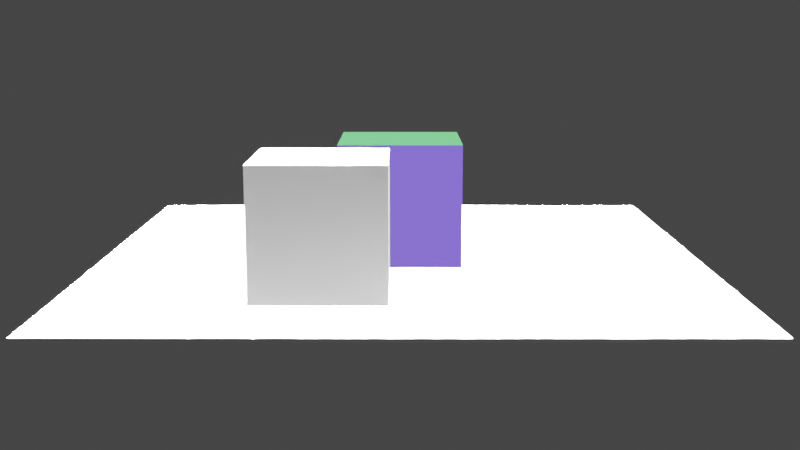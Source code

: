 # Source: trial.blend  (saved by Blender 3.3.6; exported with 4.5.12 LTS)
import bpy
from mathutils import Matrix  # noqa: F401  (used for matrix-valued properties, if any)

bpy.ops.wm.read_factory_settings(use_empty=True)
scene = bpy.context.scene
scene.name = 'Scene'

# ---- collections
col_collection = bpy.data.collections.new('Collection'); scene.collection.children.link(col_collection)

# ---- materials (node trees are filled in below, after node groups)
mat_normalmap = bpy.data.materials.new('NormalMap')
mat_normalmap.use_transparent_shadow = False

# ---- node groups
ng_chippededges = bpy.data.node_groups.new('chippedEdges', 'GeometryNodeTree')
_s = ng_chippededges.interface.new_socket(name='Geometry', in_out='OUTPUT', socket_type='NodeSocketGeometry')
_s = ng_chippededges.interface.new_socket(name='Geometry', in_out='INPUT', socket_type='NodeSocketGeometry')
_s = ng_chippededges.interface.new_socket(name='SubDiv Levels', in_out='INPUT', socket_type='NodeSocketInt')
_s.default_value = 3
_s.min_value = 0
_s.max_value = 6
_s = ng_chippededges.interface.new_socket(name='Wear Amount', in_out='INPUT', socket_type='NodeSocketFloat')
_s.default_value = 1.0
_s.min_value = 0.0
_s.max_value = 1.0
_s = ng_chippededges.interface.new_socket(name='Noise Randomizer', in_out='INPUT', socket_type='NodeSocketFloat')
_s.default_value = 0.5
_s.min_value = -1000.0
_s.max_value = 1000.0
_s = ng_chippededges.interface.new_socket(name='Noise Scale', in_out='INPUT', socket_type='NodeSocketFloat')
_s.default_value = 3.0
_s.min_value = -1000.0
_s.max_value = 1000.0
_s = ng_chippededges.interface.new_socket(name='Noise Detail', in_out='INPUT', socket_type='NodeSocketFloat')
_s.default_value = 2.0
_s.min_value = 0.0
_s.max_value = 15.0
_s = ng_chippededges.interface.new_socket(name='Noise Distortion', in_out='INPUT', socket_type='NodeSocketFloat')
_s.min_value = -1000.0
_s.max_value = 1000.0
_s = ng_chippededges.interface.new_socket(name='Wear Factor', in_out='INPUT', socket_type='NodeSocketFloat')
_s.default_value = 6.0
_s.min_value = -1e+04
_s.max_value = 1e+04
ng_chippededges.is_modifier = True
_N = ng_chippededges.nodes; _L = ng_chippededges.links
n0 = _N.new('ShaderNodeMath'); n0.name = 'Math'; n0.location = (-380, -120)
n0.operation = 'SUBTRACT'
n0.inputs[0].default_value = 1.0
n1 = _N.new('GeometryNodeSetPosition'); n1.name = 'Set Position'; n1.location = (240, -160)
n2 = _N.new('GeometryNodeMeshBoolean'); n2.name = 'Mesh Boolean'; n2.location = (460, 0)
n2.operation = 'INTERSECT'
n2.solver = 'EXACT'
n3 = _N.new('NodeGroupOutput'); n3.name = 'Group Output'; n3.location = (640, 0)
n4 = _N.new('ShaderNodeTexNoise'); n4.name = 'Noise Texture'; n4.location = (-380, -300)
n4.noise_dimensions = '4D'
n5 = _N.new('ShaderNodeMath'); n5.name = 'Math.001'; n5.location = (-180, -300)
n5.operation = 'POWER'
n6 = _N.new('GeometryNodeInputNormal'); n6.name = 'Normal'; n6.location = (-180, -220)
n6.legacy_corner_normals = True
n7 = _N.new('ShaderNodeVectorMath'); n7.name = 'Vector Math'; n7.location = (20, -240)
n7.operation = 'MULTIPLY'
n8 = _N.new('GeometryNodeSubdivisionSurface'); n8.name = 'Subdivision Surface'; n8.location = (-20, 0)
n8.inputs[4].default_value = False
n9 = _N.new('NodeGroupInput'); n9.name = 'Group Input'; n9.location = (-720, 0)
n10 = _N.new('ShaderNodeClamp'); n10.name = 'Clamp'; n10.location = (-45, 0)
n10.inputs[2].default_value = 11.0
_L.new(n9.outputs[0], n8.inputs[0])
_L.new(n2.outputs[0], n3.inputs[0])
_L.new(n9.outputs[2], n0.inputs[1])
_L.new(n1.outputs[0], n2.inputs[1])
_L.new(n9.outputs[3], n4.inputs[1])
_L.new(n9.outputs[4], n4.inputs[2])
_L.new(n9.outputs[5], n4.inputs[3])
_L.new(n9.outputs[6], n4.inputs[8])
_L.new(n4.outputs[1], n5.inputs[0])
_L.new(n9.outputs[7], n5.inputs[1])
_L.new(n6.outputs[0], n7.inputs[0])
_L.new(n5.outputs[0], n7.inputs[1])
_L.new(n7.outputs[0], n1.inputs[3])
_L.new(n8.outputs[0], n1.inputs[0])
_L.new(n9.outputs[0], n2.inputs[1])
_L.new(n10.outputs[0], n8.inputs[1])
n3.is_active_output = True
ng_getparentdata = bpy.data.node_groups.new('GetParentData', 'GeometryNodeTree')
_s = ng_getparentdata.interface.new_socket(name='Geometry', in_out='OUTPUT', socket_type='NodeSocketGeometry')
_s = ng_getparentdata.interface.new_socket(name='Normal', in_out='OUTPUT', socket_type='NodeSocketVector')
_s = ng_getparentdata.interface.new_socket(name='Tangent', in_out='OUTPUT', socket_type='NodeSocketVector')
_s = ng_getparentdata.interface.new_socket(name='Factor', in_out='OUTPUT', socket_type='NodeSocketFloat')
_s = ng_getparentdata.interface.new_socket(name='Random', in_out='OUTPUT', socket_type='NodeSocketFloat')
_s = ng_getparentdata.interface.new_socket(name='Geometry', in_out='INPUT', socket_type='NodeSocketGeometry')
_s = ng_getparentdata.interface.new_socket(name='Material', in_out='INPUT', socket_type='NodeSocketMaterial')
_s = ng_getparentdata.interface.new_socket(name='Seed', in_out='INPUT', socket_type='NodeSocketInt')
_s.min_value = -10000
_s.max_value = 10000
ng_getparentdata.is_modifier = True
_N = ng_getparentdata.nodes; _L = ng_getparentdata.links
n0 = _N.new('GeometryNodeSeparateComponents'); n0.name = 'Separate Components'; n0.location = (-100, 100)
n1 = _N.new('GeometryNodeInputNormal'); n1.name = 'Normal'; n1.location = (-100, -120)
n1.legacy_corner_normals = True
n2 = _N.new('GeometryNodeInputTangent'); n2.name = 'Curve Tangent'; n2.location = (180, -200)
n3 = _N.new('GeometryNodeCaptureAttribute'); n3.name = 'Capture Attribute.001'; n3.location = (420, -40)
n3.capture_items.clear()
n4 = _N.new('GeometryNodeSplineParameter'); n4.name = 'Spline Parameter'; n4.location = (420, -260)
n5 = _N.new('FunctionNodeRandomValue'); n5.name = 'Random Value'; n5.location = (660, -320)
n6 = _N.new('GeometryNodeInputID'); n6.name = 'ID'; n6.location = (420, -400)
n7 = _N.new('NodeReroute'); n7.name = 'Reroute'; n7.location = (460, 60)
n7.width = 16
n7.mute = True
n7.socket_idname = 'NodeSocketGeometry'
n8 = _N.new('GeometryNodeJoinGeometry'); n8.name = 'Join Geometry'; n8.location = (1260, 120)
n8.label = 'Mesh'
n9 = _N.new('GeometryNodeCaptureAttribute'); n9.name = 'Capture Attribute'; n9.location = (180, 20)
n9.capture_items.clear()
n10 = _N.new('NodeGroupOutput'); n10.name = 'Group Output'; n10.location = (1700, 120)
n11 = _N.new('GeometryNodeCaptureAttribute'); n11.name = 'Capture Attribute.002'; n11.location = (660, -100)
n11.capture_items.clear()
n12 = _N.new('GeometryNodeCaptureAttribute'); n12.name = 'Capture Attribute.003'; n12.location = (880, -160)
n12.capture_items.clear()
n13 = _N.new('GeometryNodeSetMaterial'); n13.name = 'Set Material'; n13.location = (1480, 140)
n14 = _N.new('NodeGroupInput'); n14.name = 'Group Input'; n14.location = (-360, -20)
_L.new(n14.outputs[0], n0.inputs[0])
_L.new(n0.outputs[1], n9.inputs[0])
_L.new(n7.outputs[0], n8.inputs[0])
_L.new(n13.outputs[0], n10.inputs[0])
_L.new(n0.outputs[0], n7.inputs[0])
_L.new(n1.outputs[0], n9.inputs[1])
_L.new(n9.outputs[0], n3.inputs[0])
_L.new(n2.outputs[0], n3.inputs[1])
_L.new(n3.outputs[0], n11.inputs[0])
_L.new(n4.outputs[0], n11.inputs[1])
_L.new(n11.outputs[0], n12.inputs[0])
_L.new(n6.outputs[0], n5.inputs[7])
_L.new(n5.outputs[1], n12.inputs[1])
_L.new(n12.outputs[0], n8.inputs[0])
_L.new(n9.outputs[1], n10.inputs[1])
_L.new(n3.outputs[1], n10.inputs[2])
_L.new(n11.outputs[1], n10.inputs[3])
_L.new(n12.outputs[1], n10.inputs[4])
_L.new(n14.outputs[2], n5.inputs[8])
_L.new(n8.outputs[0], n13.inputs[0])
_L.new(n14.outputs[1], n13.inputs[2])
n10.is_active_output = True
ng_recalculatedir = bpy.data.node_groups.new('RecalculateDir', 'ShaderNodeTree')
_s = ng_recalculatedir.interface.new_socket(name='Re-Dir', in_out='OUTPUT', socket_type='NodeSocketFloat')
_s = ng_recalculatedir.interface.new_socket(name='Factor', in_out='INPUT', socket_type='NodeSocketFloat')
_s.default_value = 0.5
_s.min_value = -1e+04
_s.max_value = 1e+04
_s = ng_recalculatedir.interface.new_socket(name='Inverted', in_out='INPUT', socket_type='NodeSocketFloat')
_s.default_value = 0.5
_s.min_value = -1e+04
_s.max_value = 1e+04
_s = ng_recalculatedir.interface.new_socket(name='Original', in_out='INPUT', socket_type='NodeSocketFloat')
_s.default_value = 0.5
_s.min_value = -1e+04
_s.max_value = 1e+04
_N = ng_recalculatedir.nodes; _L = ng_recalculatedir.links
n0 = _N.new('NodeFrame'); n0.name = 'Frame.002'; n0.location = (-125, 105)
n0.label = 'Re-Calculating'
n0.width = 435
n1 = _N.new('ShaderNodeMath'); n1.name = 'Math.002'; n1.location = (30, -30)
n1.operation = 'SUBTRACT'
n1.inputs[0].default_value = 1.0
n2 = _N.new('NodeGroupOutput'); n2.name = 'Group Output'; n2.location = (345, 0)
n3 = _N.new('ShaderNodeMath'); n3.name = 'Math.003'; n3.location = (30, -210)
n3.operation = 'MULTIPLY'
n4 = _N.new('NodeGroupInput'); n4.name = 'Group Input'; n4.location = (-480, -20)
n5 = _N.new('ShaderNodeMath'); n5.name = 'Math.004'; n5.location = (265, -85)
n5.operation = 'MULTIPLY_ADD'
n1.parent = n0
n3.parent = n0
n5.parent = n0
_L.new(n4.outputs[0], n1.inputs[1])
_L.new(n4.outputs[1], n3.inputs[0])
_L.new(n5.outputs[0], n2.inputs[0])
_L.new(n4.outputs[2], n5.inputs[0])
_L.new(n3.outputs[0], n5.inputs[2])
_L.new(n1.outputs[0], n5.inputs[1])
_L.new(n4.outputs[0], n3.inputs[1])
n2.is_active_output = True
ng_customnormalmap = bpy.data.node_groups.new('CustomNormalMap', 'ShaderNodeTree')
_s = ng_customnormalmap.interface.new_socket(name='Emission', in_out='OUTPUT', socket_type='NodeSocketShader')
_s = ng_customnormalmap.interface.new_socket(name='FlipRed?', in_out='INPUT', socket_type='NodeSocketFloat')
_s.min_value = 0.0
_s.max_value = 1.0
_N = ng_customnormalmap.nodes; _L = ng_customnormalmap.links
n0 = _N.new('NodeFrame'); n0.name = 'Frame'; n0.location = (-1190, 310)
n0.label = 'Getting Coordinates'
n0.width = 820
n1 = _N.new('NodeFrame'); n1.name = 'Frame.001'; n1.location = (-770, -150)
n1.label = 'Flipping Red'
n1.width = 200
n2 = _N.new('NodeFrame'); n2.name = 'Frame.002'; n2.location = (20, 435)
n2.label = 'Re-Calculating X'
n2.width = 226
n3 = _N.new('NodeFrame'); n3.name = 'Frame.003'; n3.location = (300, 510)
n3.label = 'Gamma Correction (P 2.2)'
n3.width = 440
n4 = _N.new('NodeFrame'); n4.name = 'Frame.004'; n4.location = (-350, 490)
n4.label = 'Invert X'
n4.width = 200
n5 = _N.new('NodeGroupInput'); n5.name = 'Group Input'; n5.location = (-1160, -160)
n6 = _N.new('ShaderNodeVectorTransform'); n6.name = 'Vector Transform'; n6.location = (230, -50)
n6.vector_type = 'NORMAL'
n6.convert_from = 'OBJECT'
n6.convert_to = 'CAMERA'
n7 = _N.new('ShaderNodeTexCoord'); n7.name = 'Texture Coordinate'; n7.location = (30, -30)
n8 = _N.new('ShaderNodeSeparateXYZ'); n8.name = 'Separate XYZ'; n8.location = (650, -50)
n9 = _N.new('ShaderNodeMapping'); n9.name = 'Mapping'; n9.location = (450, -50)
n9.vector_type = 'TEXTURE'
n9.inputs[1].default_value = (-1.0, -1.0, 1.0)
n9.inputs[3].default_value = (2.0, 2.0, -2.0)
n10 = _N.new('NodeReroute'); n10.name = 'Reroute'; n10.location = (-420, -220)
n10.width = 16
n10.socket_idname = 'NodeSocketFloat'
n11 = _N.new('ShaderNodeMath'); n11.name = 'Math.001'; n11.location = (30, -30)
n11.operation = 'GREATER_THAN'
n12 = _N.new('NodeReroute'); n12.name = 'Reroute.001'; n12.location = (-140, -220)
n12.width = 16
n12.socket_idname = 'NodeSocketFloat'
n13 = _N.new('NodeReroute'); n13.name = 'Reroute.002'; n13.location = (-140, 320)
n13.width = 16
n13.socket_idname = 'NodeSocketFloat'
n14 = _N.new('ShaderNodeGroup'); n14.name = 'Group'; n14.location = (30, -30)
n14.width = 166
n14.node_tree = ng_recalculatedir
n15 = _N.new('ShaderNodeMath'); n15.name = 'Math.005'; n15.location = (30, -30)
n15.operation = 'POWER'
n15.inputs[1].default_value = 2.2
n16 = _N.new('ShaderNodeMath'); n16.name = 'Math.006'; n16.location = (30, -210)
n16.operation = 'POWER'
n16.inputs[1].default_value = 2.2
n17 = _N.new('ShaderNodeMath'); n17.name = 'Math.007'; n17.location = (30, -390)
n17.operation = 'POWER'
n17.inputs[1].default_value = 2.2
n18 = _N.new('ShaderNodeCombineXYZ'); n18.name = 'Combine XYZ'; n18.location = (270, -190)
n19 = _N.new('ShaderNodeEmission'); n19.name = 'Emission'; n19.location = (820, 340)
n20 = _N.new('NodeGroupOutput'); n20.name = 'Group Output'; n20.location = (1020, 340)
n21 = _N.new('ShaderNodeMath'); n21.name = 'Math'; n21.location = (30, -30)
n21.operation = 'MULTIPLY_ADD'
n21.inputs[1].default_value = -1.0
n21.inputs[2].default_value = 1.0
n6.parent = n0
n7.parent = n0
n8.parent = n0
n9.parent = n0
n11.parent = n1
n14.parent = n2
n15.parent = n3
n16.parent = n3
n17.parent = n3
n18.parent = n3
n21.parent = n4
_L.new(n19.outputs[0], n20.inputs[0])
_L.new(n6.outputs[0], n9.inputs[0])
_L.new(n9.outputs[0], n8.inputs[0])
_L.new(n8.outputs[0], n21.inputs[0])
_L.new(n13.outputs[0], n14.inputs[0])
_L.new(n21.outputs[0], n14.inputs[1])
_L.new(n14.outputs[0], n15.inputs[0])
_L.new(n8.outputs[1], n16.inputs[0])
_L.new(n8.outputs[2], n17.inputs[0])
_L.new(n15.outputs[0], n18.inputs[0])
_L.new(n16.outputs[0], n18.inputs[1])
_L.new(n17.outputs[0], n18.inputs[2])
_L.new(n18.outputs[0], n19.inputs[0])
_L.new(n8.outputs[0], n14.inputs[2])
_L.new(n7.outputs[1], n6.inputs[0])
_L.new(n5.outputs[0], n11.inputs[0])
_L.new(n11.outputs[0], n10.inputs[0])
_L.new(n10.outputs[0], n12.inputs[0])
_L.new(n12.outputs[0], n13.inputs[0])
n20.is_active_output = True

# ---- material node trees
mat_normalmap.use_nodes = True; mat_normalmap.node_tree.nodes.clear()
_N = mat_normalmap.node_tree.nodes; _L = mat_normalmap.node_tree.links
n0 = _N.new('ShaderNodeOutputMaterial'); n0.name = 'Material Output'; n0.location = (1900, 220)
n1 = _N.new('ShaderNodeGroup'); n1.name = 'Group'; n1.location = (1660, 220)
n1.width = 198
n1.node_tree = ng_customnormalmap
n1.inputs[0].default_value = 0.0
_L.new(n1.outputs[0], n0.inputs[0])
n0.is_active_output = True

# ---- world
world_worldw = bpy.data.worlds.new('WorldW'); scene.world = world_worldw
world_worldw.use_nodes = True; world_worldw.node_tree.nodes.clear()
_N = world_worldw.node_tree.nodes; _L = world_worldw.node_tree.links
n0 = _N.new('ShaderNodeBackground'); n0.name = 'Background'; n0.location = (10, 300)
n0.inputs[0].default_value = (0.05, 0.05, 0.05, 1.0)
n1 = _N.new('ShaderNodeOutputWorld'); n1.name = 'World Output'; n1.location = (300, 300)
_L.new(n0.outputs[0], n1.inputs[0])
n1.is_active_output = True
world_worldw.use_sun_shadow = False
world_worldw.sun_shadow_jitter_overblur = 0.0

# ---- cameras
cam_camera = bpy.data.cameras.new('Camera')

# ---- lights
light_point = bpy.data.lights.new('Point', 'POINT')
light_point.transmission_factor = 0.0
light_point.energy = 1000.0
light_point.shadow_soft_size = 0.25
light_point.shadow_maximum_resolution = 0.003
light_point.use_absolute_resolution = True
light_point_001 = bpy.data.lights.new('Point.001', 'SPOT')
light_point_001.transmission_factor = 0.0
light_point_001.energy = 1000.0
light_point_001.shadow_soft_size = 0.25
light_point_001.shadow_maximum_resolution = 0.003
light_point_001.use_absolute_resolution = True
light_point_002 = bpy.data.lights.new('Point.002', 'SUN')
light_point_002.transmission_factor = 0.0
light_point_002.energy = 1000.0
light_point_002.shadow_soft_size = 0.25
light_point_003 = bpy.data.lights.new('Point.003', 'AREA')
light_point_003.transmission_factor = 0.0
light_point_003.energy = 785.4
light_point_003.shadow_soft_size = 0.25
light_point_003.shadow_maximum_resolution = 0.003
light_point_003.use_absolute_resolution = True

# ---- meshes
me_cube = bpy.data.meshes.new('Cube')
me_cube.from_pydata([(-1.0, -1.0, -1.0), (-1.0, -1.0, 1.0), (-1.0, 1.0, -1.0), (-1.0, 1.0, 1.0), (1.0, -1.0, -1.0), (1.0, -1.0, 1.0), (1.0, 1.0, -1.0), (1.0, 1.0, 1.0)], [], [(0, 1, 3, 2), (2, 3, 7, 6), (6, 7, 5, 4), (4, 5, 1, 0), (2, 6, 4, 0), (7, 3, 1, 5)])
me_cube.polygons.foreach_set('use_smooth', [True] * 6)
_uv = me_cube.uv_layers.new(name='UVMap')
_uv.uv.foreach_set('vector', [0.375, 0.0, 0.625, 0.0, 0.625, 0.25, 0.375, 0.25, 0.375, 0.25, 0.625, 0.25, 0.625, 0.5, 0.375, 0.5, 0.375, 0.5, 0.625, 0.5, 0.625, 0.75, 0.375, 0.75, 0.375, 0.75, 0.625, 0.75, 0.625, 1.0, 0.375, 1.0, 0.125, 0.5, 0.375, 0.5, 0.375, 0.75, 0.125, 0.75, 0.625, 0.5, 0.875, 0.5, 0.875, 0.75, 0.625, 0.75])
me_cube.materials.append(None)
me_cube.update()
me_plane = bpy.data.meshes.new('Plane')
me_plane.from_pydata([(-1.0, -1.0, 0.0), (1.0, -1.0, 0.0), (-1.0, 1.0, 0.0), (1.0, 1.0, 0.0)], [], [(0, 1, 3, 2)])
_uv = me_plane.uv_layers.new(name='UVMap')
_uv.uv.foreach_set('vector', [0.0, 0.0, 1.0, 0.0, 1.0, 1.0, 0.0, 1.0])
me_plane.materials.append(None)
me_plane.update()
me_cube_003 = bpy.data.meshes.new('Cube.003')
me_cube_003.from_pydata([(-1.0, -1.0, -1.0), (-1.0, -1.0, 1.0), (-1.0, 1.0, -1.0), (-1.0, 1.0, 1.0), (1.0, -1.0, -1.0), (1.0, -1.0, 1.0), (1.0, 1.0, -1.0), (1.0, 1.0, 1.0)], [], [(0, 1, 3, 2), (2, 3, 7, 6), (6, 7, 5, 4), (4, 5, 1, 0), (2, 6, 4, 0), (7, 3, 1, 5)])
_uv = me_cube_003.uv_layers.new(name='UVMap')
_uv.uv.foreach_set('vector', [0.375, 0.0, 0.625, 0.0, 0.625, 0.25, 0.375, 0.25, 0.375, 0.25, 0.625, 0.25, 0.625, 0.5, 0.375, 0.5, 0.375, 0.5, 0.625, 0.5, 0.625, 0.75, 0.375, 0.75, 0.375, 0.75, 0.625, 0.75, 0.625, 1.0, 0.375, 1.0, 0.125, 0.5, 0.375, 0.5, 0.375, 0.75, 0.125, 0.75, 0.625, 0.5, 0.875, 0.5, 0.875, 0.75, 0.625, 0.75])
me_cube_003.materials.append(None)
me_cube_003.update()

# ---- objects
ob_cube = bpy.data.objects.new('Cube', me_cube)
ob_camera = bpy.data.objects.new('Camera', cam_camera)
ob_point = bpy.data.objects.new('Point', light_point)
ob_plane = bpy.data.objects.new('Plane', me_plane)
ob_cube_001 = bpy.data.objects.new('Cube.001', me_cube_003)
ob_point_001 = bpy.data.objects.new('Point.001', light_point_001)
ob_point_002 = bpy.data.objects.new('Point.002', light_point_002)
ob_point_003 = bpy.data.objects.new('Point.003', light_point_003)

# ---- transforms, parenting, visibility, modifiers, constraints
ob_cube.location = (0.0, 0.0, 1.0)
_m = ob_cube.modifiers.new('edgeREMESH', 'REMESH')
_m.octree_depth = 3
_m = ob_cube.modifiers.new('edgeNODES', 'NODES')
_m.node_group = ng_chippededges
_gi = [s.identifier for s in ng_chippededges.interface.items_tree if s.item_type == 'SOCKET' and s.in_out == 'INPUT']
_m[_gi[2]] = 0.9  # Wear Amount
_m = ob_cube.modifiers.new('visualizationNodes', 'NODES')
_m.node_group = ng_getparentdata
_gi = [s.identifier for s in ng_getparentdata.interface.items_tree if s.item_type == 'SOCKET' and s.in_out == 'INPUT']
_m[_gi[1]] = mat_normalmap  # Material
ob_camera.location = (0.02471, -18.6, 4.052)
ob_camera.rotation_euler = (1.383, -8.052e-06, 0.001451)
ob_camera.scale = (1.0, 1.0, 1.0)
ob_point.location = (5.371, 2.718, 5.629)
ob_plane.location = (0.0, 0.0, 0.0)
ob_plane.scale = (5.0, 5.0, 5.0)
ob_cube_001.location = (-1.161, -2.398, 1.0)
ob_point_001.location = (-1.664, -2.228, 5.48)
ob_point_002.location = (2.769, 1.037, 6.416)
ob_point_003.location = (1.157, -0.07151, 6.523)

# ---- collection membership
col_collection.objects.link(ob_cube)
col_collection.objects.link(ob_camera)
col_collection.objects.link(ob_point)
col_collection.objects.link(ob_plane)
col_collection.objects.link(ob_cube_001)
col_collection.objects.link(ob_point_001)
col_collection.objects.link(ob_point_002)
col_collection.objects.link(ob_point_003)

# ---- scene / render settings (as saved in the file)
scene.camera = ob_camera
scene.frame_start = 1; scene.frame_end = 250; scene.frame_set(1)
scene.render.engine = 'BLENDER_EEVEE_NEXT'
scene.render.film_transparent = True
scene.render.use_high_quality_normals = True
scene.render.use_persistent_data = True
scene.cycles.feature_set = 'EXPERIMENTAL'
scene.cycles.samples = 64
scene.cycles.sampling_pattern = 'TABULATED_SOBOL'
scene.cycles.use_light_tree = False
scene.eevee.taa_samples = 64
scene.eevee.taa_render_samples = 16
scene.eevee.use_gtao = True
scene.eevee.use_raytracing = True
scene.view_settings.view_transform = 'Filmic'
bpy.context.view_layer.update()
